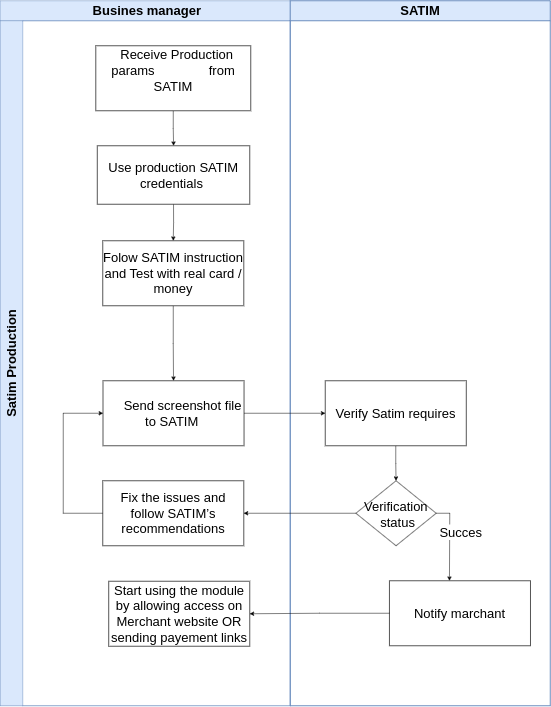

The diagram above was exported from draw.io. Its source (the exported page's mxGraphModel, read from the mxfile embedded in the PNG):
<mxGraphModel dx="4547" dy="2810" grid="1" gridSize="10" guides="1" tooltips="1" connect="1" arrows="1" fold="1" page="1" pageScale="1" pageWidth="850" pageHeight="1100" math="0" shadow="0">
  <root>
    <mxCell id="0" />
    <mxCell id="1" parent="0" />
    <mxCell id="2" value="&lt;font style=&quot;font-size: 26px;&quot;&gt;&amp;nbsp;Busines manager&lt;/font&gt;" style="swimlane;html=1;childLayout=stackLayout;resizeParent=1;resizeParentMax=0;horizontal=1;startSize=40;horizontalStack=0;whiteSpace=wrap;movable=1;resizable=1;rotatable=1;deletable=1;editable=1;locked=0;connectable=1;fillColor=#dae8fc;strokeColor=#6c8ebf;fontSize=26;" vertex="1" parent="1">
      <mxGeometry x="10150" y="2670" width="580" height="1410" as="geometry" />
    </mxCell>
    <mxCell id="3" value="&lt;div style=&quot;font-size: 26px;&quot;&gt;Satim Production&lt;/div&gt;" style="swimlane;html=1;startSize=45;horizontal=0;movable=1;resizable=1;rotatable=1;deletable=1;editable=1;locked=0;connectable=1;fillColor=#dae8fc;strokeColor=#6c8ebf;fontSize=26;" vertex="1" parent="2">
      <mxGeometry y="40" width="580" height="1370" as="geometry" />
    </mxCell>
    <mxCell id="4" style="edgeStyle=orthogonalEdgeStyle;rounded=0;orthogonalLoop=1;jettySize=auto;html=1;exitX=0.5;exitY=1;exitDx=0;exitDy=0;fontSize=26;" edge="1" parent="3" source="5" target="7">
      <mxGeometry relative="1" as="geometry" />
    </mxCell>
    <mxCell id="5" value="&lt;div style=&quot;font-size: 26px;&quot;&gt;&lt;div style=&quot;font-size: 26px;&quot;&gt;&amp;nbsp; Receive Production params&amp;nbsp; &amp;nbsp; &amp;nbsp; &amp;nbsp; &amp;nbsp; &amp;nbsp; &amp;nbsp; &amp;nbsp;from SATIM&lt;/div&gt;&lt;div style=&quot;font-size: 26px;&quot;&gt;&lt;br style=&quot;font-size: 26px;&quot;&gt;&lt;/div&gt;&lt;/div&gt;" style="rounded=0;whiteSpace=wrap;html=1;fontSize=26;" vertex="1" parent="3">
      <mxGeometry x="191.08" y="50" width="309.92" height="130" as="geometry" />
    </mxCell>
    <mxCell id="6" style="edgeStyle=orthogonalEdgeStyle;rounded=0;orthogonalLoop=1;jettySize=auto;html=1;exitX=0.5;exitY=1;exitDx=0;exitDy=0;fontSize=26;" edge="1" parent="3" source="7" target="9">
      <mxGeometry relative="1" as="geometry" />
    </mxCell>
    <mxCell id="7" value="&lt;font style=&quot;font-size: 26px;&quot;&gt;Use production SATIM credentials&amp;nbsp;&lt;/font&gt;" style="rounded=0;whiteSpace=wrap;html=1;fontSize=26;" vertex="1" parent="3">
      <mxGeometry x="194.08" y="250" width="304.92" height="117" as="geometry" />
    </mxCell>
    <mxCell id="8" style="edgeStyle=orthogonalEdgeStyle;rounded=0;orthogonalLoop=1;jettySize=auto;html=1;exitX=0.5;exitY=1;exitDx=0;exitDy=0;entryX=0.5;entryY=0;entryDx=0;entryDy=0;fontSize=26;" edge="1" parent="3" source="9" target="10">
      <mxGeometry relative="1" as="geometry" />
    </mxCell>
    <mxCell id="9" value="&lt;font style=&quot;font-size: 26px;&quot;&gt;Folow SATIM instruction and Test with real card / money&lt;/font&gt;" style="rounded=0;whiteSpace=wrap;html=1;fontSize=26;" vertex="1" parent="3">
      <mxGeometry x="204.99999999999994" y="440" width="282.08" height="130" as="geometry" />
    </mxCell>
    <mxCell id="10" value="&lt;div style=&quot;font-size: 26px;&quot;&gt;&lt;font style=&quot;font-size: 26px;&quot;&gt;&amp;nbsp; &amp;nbsp; &amp;nbsp;Send screenshot file to SATIM&amp;nbsp;&lt;/font&gt;&lt;/div&gt;" style="rounded=0;whiteSpace=wrap;html=1;fontSize=26;" vertex="1" parent="3">
      <mxGeometry x="205.49999999999994" y="720" width="282.08" height="130" as="geometry" />
    </mxCell>
    <mxCell id="11" style="edgeStyle=orthogonalEdgeStyle;rounded=0;orthogonalLoop=1;jettySize=auto;html=1;exitX=0;exitY=0.5;exitDx=0;exitDy=0;entryX=0;entryY=0.5;entryDx=0;entryDy=0;fontSize=26;" edge="1" parent="3" source="12" target="10">
      <mxGeometry relative="1" as="geometry">
        <Array as="points">
          <mxPoint x="126" y="985" />
          <mxPoint x="126" y="785" />
        </Array>
      </mxGeometry>
    </mxCell>
    <mxCell id="12" value="&lt;div style=&quot;font-size: 26px;&quot;&gt;&lt;font style=&quot;font-size: 26px;&quot;&gt;Fix the issues and follow SATIM’s recommendations&lt;/font&gt;&lt;/div&gt;" style="rounded=0;whiteSpace=wrap;html=1;fontSize=26;" vertex="1" parent="3">
      <mxGeometry x="204.99999999999991" y="920" width="282.08" height="130" as="geometry" />
    </mxCell>
    <mxCell id="13" value="&lt;div style=&quot;font-size: 26px;&quot;&gt;&lt;font style=&quot;font-size: 26px;&quot;&gt;Start using the module by allowing access on Merchant website OR sending payement links&lt;/font&gt;&lt;/div&gt;" style="rounded=0;whiteSpace=wrap;html=1;fontSize=26;" vertex="1" parent="3">
      <mxGeometry x="216.9199999999999" y="1121" width="282.08" height="130" as="geometry" />
    </mxCell>
    <mxCell id="14" value="&lt;font style=&quot;font-size: 26px;&quot;&gt;SATIM&lt;br style=&quot;font-size: 26px;&quot;&gt;&lt;/font&gt;" style="swimlane;startSize=40;whiteSpace=wrap;html=1;fillColor=#dae8fc;strokeColor=#6c8ebf;strokeWidth=2;fontSize=26;" vertex="1" parent="1">
      <mxGeometry x="10730" y="2670" width="520" height="1410" as="geometry">
        <mxRectangle x="3620" y="80" width="100" height="30" as="alternateBounds" />
      </mxGeometry>
    </mxCell>
    <mxCell id="15" value="Verification&#10; status" style="rhombus;fontSize=26;" vertex="1" parent="14">
      <mxGeometry x="131.32" y="960" width="160.56" height="130" as="geometry" />
    </mxCell>
    <mxCell id="16" style="edgeStyle=orthogonalEdgeStyle;rounded=0;orthogonalLoop=1;jettySize=auto;html=1;exitX=1;exitY=0.5;exitDx=0;exitDy=0;fontSize=26;" edge="1" parent="14" source="15">
      <mxGeometry relative="1" as="geometry">
        <mxPoint x="318.38" y="1160" as="targetPoint" />
      </mxGeometry>
    </mxCell>
    <mxCell id="17" value="Succes" style="edgeLabel;html=1;align=center;verticalAlign=middle;resizable=0;points=[];fontSize=26;" vertex="1" connectable="0" parent="16">
      <mxGeometry x="-0.3993" y="-7" relative="1" as="geometry">
        <mxPoint x="27" y="13" as="offset" />
      </mxGeometry>
    </mxCell>
    <mxCell id="18" style="edgeStyle=orthogonalEdgeStyle;rounded=0;orthogonalLoop=1;jettySize=auto;html=1;exitX=0.5;exitY=1;exitDx=0;exitDy=0;entryX=0.5;entryY=0;entryDx=0;entryDy=0;fontSize=26;" edge="1" parent="14" source="19" target="15">
      <mxGeometry relative="1" as="geometry" />
    </mxCell>
    <mxCell id="19" value="&lt;div style=&quot;font-size: 26px;&quot;&gt;&lt;font style=&quot;font-size: 26px;&quot;&gt;Verify Satim requires&lt;/font&gt;&lt;/div&gt;" style="rounded=0;whiteSpace=wrap;html=1;fontSize=26;" vertex="1" parent="14">
      <mxGeometry x="69.99999999999989" y="760" width="282.08" height="130" as="geometry" />
    </mxCell>
    <mxCell id="20" value="&lt;div style=&quot;font-size: 26px;&quot;&gt;&lt;font style=&quot;font-size: 26px;&quot;&gt;Notify marchant&lt;/font&gt;&lt;/div&gt;" style="rounded=0;whiteSpace=wrap;html=1;fontSize=26;" vertex="1" parent="14">
      <mxGeometry x="198.37999999999988" y="1160" width="282.08" height="130" as="geometry" />
    </mxCell>
    <mxCell id="21" style="edgeStyle=orthogonalEdgeStyle;rounded=0;orthogonalLoop=1;jettySize=auto;html=1;exitX=0;exitY=0.5;exitDx=0;exitDy=0;entryX=1;entryY=0.5;entryDx=0;entryDy=0;fontSize=26;" edge="1" source="20" target="13" parent="1">
      <mxGeometry relative="1" as="geometry" />
    </mxCell>
    <mxCell id="22" style="edgeStyle=orthogonalEdgeStyle;rounded=0;orthogonalLoop=1;jettySize=auto;html=1;exitX=1;exitY=0.5;exitDx=0;exitDy=0;entryX=0;entryY=0.5;entryDx=0;entryDy=0;fontSize=26;" edge="1" source="10" target="19" parent="1">
      <mxGeometry relative="1" as="geometry" />
    </mxCell>
    <mxCell id="23" style="edgeStyle=orthogonalEdgeStyle;rounded=0;orthogonalLoop=1;jettySize=auto;html=1;exitX=0;exitY=0.5;exitDx=0;exitDy=0;entryX=1;entryY=0.5;entryDx=0;entryDy=0;fontSize=26;" edge="1" source="15" target="12" parent="1">
      <mxGeometry relative="1" as="geometry" />
    </mxCell>
  </root>
</mxGraphModel>